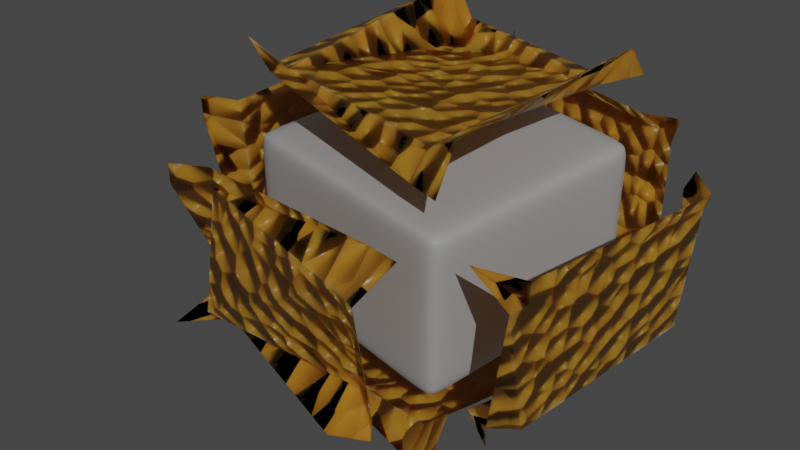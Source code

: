 # Source: Cube.blend  (saved by Blender 3.4.6; exported with 4.5.12 LTS)
import bpy
from mathutils import Matrix  # noqa: F401  (used for matrix-valued properties, if any)

bpy.ops.wm.read_factory_settings(use_empty=True)
scene = bpy.context.scene
scene.name = 'Scene'

# ---- collections
col_collection = bpy.data.collections.new('Collection'); scene.collection.children.link(col_collection)

# ---- materials (node trees are filled in below, after node groups)
mat_material = bpy.data.materials.new('Material')
mat_material.alpha_threshold = 0.0
mat_material.roughness = 0.5
mat_material.line_color = (0.0, 0.0, 0.0, 1.0)
mat_procedural_cheese = bpy.data.materials.new('Procedural Cheese')
mat_procedural_cheese.displacement_method = 'BOTH'
mat_procedural_cheese.alpha_threshold = 0.0
mat_procedural_cheese.roughness = 0.5
mat_procedural_cheese.line_color = (0.0, 0.0, 0.0, 1.0)

# ---- node groups
ng_auto_smooth = bpy.data.node_groups.new('Auto Smooth', 'GeometryNodeTree')
_s = ng_auto_smooth.interface.new_socket(name='Geometry', in_out='OUTPUT', socket_type='NodeSocketGeometry')
_s = ng_auto_smooth.interface.new_socket(name='Geometry', in_out='INPUT', socket_type='NodeSocketGeometry')
_s = ng_auto_smooth.interface.new_socket(name='Angle', in_out='INPUT', socket_type='NodeSocketFloat')
_s.subtype = 'ANGLE'
_s.min_value = 0.0
_s.max_value = 3.142
ng_auto_smooth.is_modifier = True
_N = ng_auto_smooth.nodes; _L = ng_auto_smooth.links
n0 = _N.new('NodeGroupOutput'); n0.name = 'Group Output'; n0.location = (480, -100)
n1 = _N.new('NodeGroupInput'); n1.name = 'Group Input'; n1.location = (-420, -300)
n2 = _N.new('NodeGroupInput'); n2.name = 'Group Input.001'; n2.location = (-60, -100)
n3 = _N.new('GeometryNodeSetShadeSmooth'); n3.name = 'Set Shade Smooth'; n3.location = (120, -100)
n3.domain = 'EDGE'
n4 = _N.new('GeometryNodeSetShadeSmooth'); n4.name = 'Set Shade Smooth.001'; n4.location = (300, -100)
n5 = _N.new('GeometryNodeInputMeshEdgeAngle'); n5.name = 'Edge Angle'; n5.location = (-420, -220)
n6 = _N.new('GeometryNodeInputEdgeSmooth'); n6.name = 'Is Edge Smooth'; n6.location = (-60, -160)
n7 = _N.new('GeometryNodeInputShadeSmooth'); n7.name = 'Is Face Smooth'; n7.location = (-240, -340)
n8 = _N.new('FunctionNodeBooleanMath'); n8.name = 'Boolean Math'; n8.location = (-60, -220)
n9 = _N.new('FunctionNodeCompare'); n9.name = 'Compare'; n9.location = (-240, -180)
n9.operation = 'LESS_EQUAL'
_L.new(n5.outputs[0], n9.inputs[0])
_L.new(n4.outputs[0], n0.inputs[0])
_L.new(n1.outputs[1], n9.inputs[1])
_L.new(n9.outputs[0], n8.inputs[0])
_L.new(n7.outputs[0], n8.inputs[1])
_L.new(n2.outputs[0], n3.inputs[0])
_L.new(n6.outputs[0], n3.inputs[1])
_L.new(n3.outputs[0], n4.inputs[0])
_L.new(n8.outputs[0], n3.inputs[2])
n0.is_active_output = True

# ---- material node trees
mat_material.use_nodes = True; mat_material.node_tree.nodes.clear()
_N = mat_material.node_tree.nodes; _L = mat_material.node_tree.links
n0 = _N.new('ShaderNodeOutputMaterial'); n0.name = 'Material Output'; n0.location = (300, 300)
n1 = _N.new('ShaderNodeBsdfPrincipled'); n1.name = 'Principled BSDF'; n1.location = (10, 300)
n1.distribution = 'GGX'
n1.subsurface_method = 'RANDOM_WALK_SKIN'
n1.inputs[3].default_value = 1.45
n1.inputs[27].default_value = (0.0, 0.0, 0.0, 1.0)
n1.inputs[28].default_value = 1.0
_L.new(n1.outputs[0], n0.inputs[0])
n0.is_active_output = True
mat_procedural_cheese.use_nodes = True; mat_procedural_cheese.node_tree.nodes.clear()
_N = mat_procedural_cheese.node_tree.nodes; _L = mat_procedural_cheese.node_tree.links
n0 = _N.new('ShaderNodeBsdfPrincipled'); n0.name = 'Principled BSDF'; n0.location = (31, 297)
n0.distribution = 'GGX'
n0.subsurface_method = 'RANDOM_WALK_SKIN'
n0.inputs[2].default_value = 0.3
n0.inputs[3].default_value = 1.45
n0.inputs[8].default_value = 1.0
n0.inputs[10].default_value = 0.14
n0.inputs[27].default_value = (0.0, 0.0, 0.0, 1.0)
n0.inputs[28].default_value = 1.0
n1 = _N.new('ShaderNodeValToRGB'); n1.name = 'ColorRamp'; n1.location = (-283, 199)
while len(n1.color_ramp.elements) > 1: n1.color_ramp.elements.remove(n1.color_ramp.elements[-1])
n1.color_ramp.elements[0].position = 0.0; n1.color_ramp.elements[0].color = (0.7913, 0.3515, 0.03955, 1.0)
_e = n1.color_ramp.elements.new(1.0); _e.color = (1.0, 0.5395, 0.05613, 1.0)
n2 = _N.new('ShaderNodeBump'); n2.name = 'Bump'; n2.location = (-267, -157)
n2.inputs[0].default_value = 0.03
n2.inputs[1].default_value = 1.0
n2.inputs[2].default_value = 1.0
n3 = _N.new('ShaderNodeTexNoise'); n3.name = 'Noise Texture'; n3.location = (-499, -98)
n3.inputs[3].default_value = 15.0
n4 = _N.new('ShaderNodeTexCoord'); n4.name = 'Texture Coordinate'; n4.location = (-687, 182)
n5 = _N.new('ShaderNodeDisplacement'); n5.name = 'Displacement'; n5.location = (125, -416)
n5.inputs[1].default_value = 0.0
n5.inputs[2].default_value = 1.0
n6 = _N.new('ShaderNodeOutputMaterial'); n6.name = 'Material Output'; n6.location = (385, 300)
n7 = _N.new('ShaderNodeTexVoronoi'); n7.name = 'Voronoi Texture'; n7.location = (-487, 195)
n8 = _N.new('ShaderNodeMix'); n8.name = 'Mix'; n8.location = (-139, 177)
n8.data_type = 'RGBA'
n8.inputs[0].default_value = 0.14
n8.inputs[7].default_value = (0.7991, 0.08866, 0.0, 1.0)
_L.new(n4.outputs[3], n7.inputs[0])
_L.new(n7.outputs[0], n1.inputs[0])
_L.new(n0.outputs[0], n6.inputs[0])
_L.new(n2.outputs[0], n0.inputs[5])
_L.new(n3.outputs[1], n2.inputs[3])
_L.new(n4.outputs[3], n3.inputs[0])
_L.new(n5.outputs[0], n6.inputs[2])
_L.new(n7.outputs[0], n5.inputs[0])
_L.new(n1.outputs[0], n8.inputs[6])
_L.new(n8.outputs[2], n0.inputs[0])
n6.is_active_output = True

# ---- world
world_world = bpy.data.worlds.new('World'); scene.world = world_world
world_world.use_nodes = True; world_world.node_tree.nodes.clear()
_N = world_world.node_tree.nodes; _L = world_world.node_tree.links
n0 = _N.new('ShaderNodeOutputWorld'); n0.name = 'World Output'; n0.location = (300, 300)
n1 = _N.new('ShaderNodeBackground'); n1.name = 'Background'; n1.location = (10, 300)
n1.inputs[0].default_value = (0.05088, 0.05088, 0.05088, 1.0)
_L.new(n1.outputs[0], n0.inputs[0])
n0.is_active_output = True
world_world.color = (0.05088, 0.05088, 0.05088)
world_world.use_sun_shadow = False
world_world.sun_shadow_jitter_overblur = 0.0

# ---- cameras
cam_camera = bpy.data.cameras.new('Camera')

# ---- lights
light_sun = bpy.data.lights.new('Sun', 'SUN')
light_sun.transmission_factor = 0.0
light_sun.energy = 1.0
light_sun.shadow_soft_size = 0.125

# ---- meshes
me_cube = bpy.data.meshes.new('Cube')
me_cube.from_pydata([(1.0, 1.0, 0.7), (1.0, 1.0, -0.7), (1.0, -1.0, 0.7), (1.0, -1.0, -0.7), (-1.0, 1.0, 0.7), (-1.0, 1.0, -0.7), (-1.0, -1.0, 0.7), (-1.0, -1.0, -0.7), (0.75, -1.0, -0.7), (0.75, 1.0, 0.7), (0.75, 1.0, -0.7), (0.75, -1.0, 0.7), (-0.75, 1.0, -0.7), (-0.75, -1.0, 0.7), (-0.75, -1.0, -0.7), (-0.75, 1.0, 0.7), (-1.0, -1.0, 0.525), (1.0, 1.0, 0.525), (1.0, -1.0, 0.525), (-1.0, 1.0, 0.525), (0.75, -1.0, 0.525), (0.75, 1.0, 0.525), (-0.75, 1.0, 0.525), (-0.75, -1.0, 0.525), (1.0, 1.0, -0.525), (1.0, -1.0, -0.525), (-1.0, 1.0, -0.525), (0.75, -1.0, -0.525), (0.75, 1.0, -0.525), (-0.75, 1.0, -0.525), (-0.75, -1.0, -0.525), (-1.0, -1.0, -0.525), (-1.0, -0.8322, -0.7), (1.0, -0.8322, 0.7), (0.75, -0.8322, 0.7), (0.75, -0.8322, -0.7), (-0.75, -0.8322, -0.7), (-0.75, -0.8322, 0.7), (1.0, -0.8322, 0.525), (1.0, -0.8322, -0.525), (-1.0, -0.8322, 0.7), (1.0, -0.8322, -0.7), (-1.0, -0.8322, 0.525), (-1.0, -0.8322, -0.525), (-1.0, 0.8322, 0.7), (1.0, 0.8322, -0.7), (-1.0, 0.8322, 0.525), (-1.0, 0.8322, -0.525), (-1.0, 0.8322, -0.7), (1.0, 0.8322, 0.7), (0.75, 0.8322, 0.7), (0.75, 0.8322, -0.7), (-0.75, 0.8322, -0.7), (-0.75, 0.8322, 0.7), (1.0, 0.8322, 0.525), (1.0, 0.8322, -0.525)], [], [(37, 40, 6, 13), (23, 13, 6, 16), (46, 44, 4, 19), (35, 41, 3, 8), (38, 33, 2, 18), (21, 9, 0, 17), (29, 28, 10, 12), (11, 13, 23, 20), (18, 2, 11, 20), (33, 34, 11, 2), (15, 9, 21, 22), (35, 8, 14, 36), (19, 4, 15, 22), (32, 36, 14, 7), (23, 16, 31, 30), (47, 46, 19, 26), (38, 18, 25, 39), (21, 17, 24, 28), (18, 20, 27, 25), (22, 21, 28, 29), (19, 22, 29, 26), (20, 23, 30, 27), (37, 13, 11, 34), (5, 26, 29, 12), (3, 25, 27, 8), (27, 30, 14, 8), (10, 28, 24, 1), (41, 39, 25, 3), (48, 47, 26, 5), (14, 30, 31, 7), (7, 31, 43, 32), (31, 16, 42, 43), (16, 6, 40, 42), (41, 35, 51, 45), (49, 33, 38, 54), (50, 34, 33, 49), (51, 35, 36, 52), (52, 36, 32, 48), (54, 38, 39, 55), (53, 37, 34, 50), (55, 39, 41, 45), (43, 47, 48, 32), (40, 37, 53, 44), (1, 24, 55, 45), (15, 53, 50, 9), (17, 54, 55, 24), (5, 12, 52, 48), (10, 51, 52, 12), (0, 9, 50, 49), (17, 0, 49, 54), (10, 1, 45, 51), (15, 4, 44, 53), (42, 46, 47, 43), (40, 44, 46, 42)])
me_cube.polygons.foreach_set('use_smooth', [True] * 54)
_uv = me_cube.uv_layers.new(name='UVMap')
_uv.uv.foreach_set('vector', [0.3952, 0.258, 0.364, 0.2581, 0.3639, 0.2503, 0.3952, 0.2502, 0.3951, 0.219, 0.3952, 0.2502, 0.3639, 0.2503, 0.3639, 0.2191, 0.3568, 0.5316, 0.3568, 0.5003, 0.3646, 0.5003, 0.3646, 0.5316, 0.5846, 0.992, 0.6158, 0.9919, 0.6158, 0.9997, 0.5846, 0.9998, 0.8568, 0.5303, 0.8568, 0.4991, 0.8646, 0.4991, 0.8646, 0.5303, 0.5834, 0.531, 0.5833, 0.4998, 0.6146, 0.4997, 0.6146, 0.5309, 0.3964, 0.719, 0.5839, 0.7185, 0.5839, 0.7498, 0.3964, 0.7502, 0.5827, 0.2498, 0.3952, 0.2502, 0.3951, 0.219, 0.5826, 0.2185, 0.6139, 0.2184, 0.6139, 0.2497, 0.5827, 0.2498, 0.5826, 0.2185, 0.614, 0.2575, 0.5827, 0.2576, 0.5827, 0.2498, 0.6139, 0.2497, 0.3958, 0.5002, 0.5833, 0.4998, 0.5834, 0.531, 0.3959, 0.5315, 0.5846, 0.992, 0.5846, 0.9998, 0.3971, 1.0, 0.3971, 0.9924, 0.3646, 0.5316, 0.3646, 0.5003, 0.3958, 0.5002, 0.3959, 0.5315, 0.3658, 0.9925, 0.3971, 0.9924, 0.3971, 1.0, 0.3658, 1.0, 0.3951, 0.219, 0.3639, 0.2191, 0.3634, 0.03157, 0.3946, 0.03149, 0.3573, 0.7191, 0.3568, 0.5316, 0.3646, 0.5316, 0.3651, 0.7191, 0.8568, 0.5303, 0.8646, 0.5303, 0.8651, 0.7178, 0.8573, 0.7178, 0.5834, 0.531, 0.6146, 0.5309, 0.6151, 0.7184, 0.5839, 0.7185, 0.6139, 0.2184, 0.5826, 0.2185, 0.5821, 0.03102, 0.6134, 0.03094, 0.3959, 0.5315, 0.5834, 0.531, 0.5839, 0.7185, 0.3964, 0.719, 0.3646, 0.5316, 0.3959, 0.5315, 0.3964, 0.719, 0.3651, 0.7191, 0.5826, 0.2185, 0.3951, 0.219, 0.3946, 0.03149, 0.5821, 0.03102, 0.3952, 0.258, 0.3952, 0.2502, 0.5827, 0.2498, 0.5827, 0.2576, 0.3652, 0.7503, 0.3651, 0.7191, 0.3964, 0.719, 0.3964, 0.7502, 0.6133, -0.000313, 0.6134, 0.03094, 0.5821, 0.03102, 0.5821, -0.0002344, 0.5821, 0.03102, 0.3946, 0.03149, 0.3946, 0.0002375, 0.5821, -0.0002344, 0.5839, 0.7498, 0.5839, 0.7185, 0.6151, 0.7184, 0.6152, 0.7497, 0.8574, 0.7491, 0.8573, 0.7178, 0.8651, 0.7178, 0.8652, 0.7491, 0.3574, 0.7503, 0.3573, 0.7191, 0.3651, 0.7191, 0.3652, 0.7503, 0.3946, 0.0002375, 0.3946, 0.03149, 0.3634, 0.03157, 0.3633, 0.0003161, 0.1152, 0.7509, 0.1151, 0.7197, 0.1229, 0.7197, 0.123, 0.7509, 0.1151, 0.7197, 0.1146, 0.5322, 0.1225, 0.5322, 0.1229, 0.7197, 0.1146, 0.5322, 0.1146, 0.5009, 0.1224, 0.5009, 0.1225, 0.5322, 0.6158, 0.9919, 0.5846, 0.992, 0.584, 0.7576, 0.6152, 0.7575, 0.6224, 0.4997, 0.8568, 0.4991, 0.8568, 0.5303, 0.6225, 0.5309, 0.5833, 0.492, 0.5827, 0.2576, 0.614, 0.2575, 0.6145, 0.4919, 0.584, 0.7576, 0.5846, 0.992, 0.3971, 0.9924, 0.3965, 0.758, 0.3965, 0.758, 0.3971, 0.9924, 0.3658, 0.9925, 0.3652, 0.7581, 0.6225, 0.5309, 0.8568, 0.5303, 0.8573, 0.7178, 0.6229, 0.7184, 0.3958, 0.4924, 0.3952, 0.258, 0.5827, 0.2576, 0.5833, 0.492, 0.6229, 0.7184, 0.8573, 0.7178, 0.8574, 0.7491, 0.623, 0.7497, 0.1229, 0.7197, 0.3573, 0.7191, 0.3574, 0.7503, 0.123, 0.7509, 0.364, 0.2581, 0.3952, 0.258, 0.3958, 0.4924, 0.3645, 0.4925, 0.6152, 0.7497, 0.6151, 0.7184, 0.6229, 0.7184, 0.623, 0.7497, 0.3958, 0.5002, 0.3958, 0.4924, 0.5833, 0.492, 0.5833, 0.4998, 0.6146, 0.5309, 0.6225, 0.5309, 0.6229, 0.7184, 0.6151, 0.7184, 0.3652, 0.7503, 0.3964, 0.7502, 0.3965, 0.758, 0.3652, 0.7581, 0.5839, 0.7498, 0.584, 0.7576, 0.3965, 0.758, 0.3964, 0.7502, 0.6146, 0.4997, 0.5833, 0.4998, 0.5833, 0.492, 0.6145, 0.4919, 0.6146, 0.5309, 0.6146, 0.4997, 0.6224, 0.4997, 0.6225, 0.5309, 0.5839, 0.7498, 0.6152, 0.7497, 0.6152, 0.7575, 0.584, 0.7576, 0.3958, 0.5002, 0.3646, 0.5003, 0.3645, 0.4925, 0.3958, 0.4924, 0.1225, 0.5322, 0.3568, 0.5316, 0.3573, 0.7191, 0.1229, 0.7197, 0.1224, 0.5009, 0.3568, 0.5003, 0.3568, 0.5316, 0.1225, 0.5322])
me_cube.materials.append(mat_material)
me_cube.use_mirror_vertex_groups = False
me_cube.update()
me_cube_001 = bpy.data.meshes.new('Cube.001')
me_cube_001.from_pydata([(1.0, 1.0, 0.7), (1.0, 1.0, -0.7), (1.0, -1.0, 0.7), (1.0, -1.0, -0.7), (-1.0, 1.0, 0.7), (-1.0, 1.0, -0.7), (-1.0, -1.0, 0.7), (-1.0, -1.0, -0.7), (0.75, -1.0, -0.7), (0.75, 1.0, 0.7), (0.75, 1.0, -0.7), (0.75, -1.0, 0.7), (-0.75, 1.0, -0.7), (-0.75, -1.0, 0.7), (-0.75, -1.0, -0.7), (-0.75, 1.0, 0.7), (-1.0, -1.0, 0.525), (1.0, 1.0, 0.525), (1.0, -1.0, 0.525), (-1.0, 1.0, 0.525), (0.75, -1.0, 0.525), (0.75, 1.0, 0.525), (-0.75, 1.0, 0.525), (-0.75, -1.0, 0.525), (1.0, 1.0, -0.525), (1.0, -1.0, -0.525), (-1.0, 1.0, -0.525), (0.75, -1.0, -0.525), (0.75, 1.0, -0.525), (-0.75, 1.0, -0.525), (-0.75, -1.0, -0.525), (-1.0, -1.0, -0.525), (-1.0, -0.8322, -0.7), (1.0, -0.8322, 0.7), (0.75, -0.8322, 0.7), (0.75, -0.8322, -0.7), (-0.75, -0.8322, -0.7), (-0.75, -0.8322, 0.7), (1.0, -0.8322, 0.525), (1.0, -0.8322, -0.525), (-1.0, -0.8322, 0.7), (1.0, -0.8322, -0.7), (-1.0, -0.8322, 0.525), (-1.0, -0.8322, -0.525), (-1.0, 0.8322, 0.7), (1.0, 0.8322, -0.7), (-1.0, 0.8322, 0.525), (-1.0, 0.8322, -0.525), (-1.0, 0.8322, -0.7), (1.0, 0.8322, 0.7), (0.75, 0.8322, 0.7), (0.75, 0.8322, -0.7), (-0.75, 0.8322, -0.7), (-0.75, 0.8322, 0.7), (1.0, 0.8322, 0.525), (1.0, 0.8322, -0.525)], [], [(37, 40, 6, 13), (23, 13, 6, 16), (46, 44, 4, 19), (35, 41, 3, 8), (38, 33, 2, 18), (21, 9, 0, 17), (29, 28, 10, 12), (11, 13, 23, 20), (18, 2, 11, 20), (33, 34, 11, 2), (15, 9, 21, 22), (35, 8, 14, 36), (19, 4, 15, 22), (32, 36, 14, 7), (23, 16, 31, 30), (47, 46, 19, 26), (38, 18, 25, 39), (21, 17, 24, 28), (18, 20, 27, 25), (22, 21, 28, 29), (19, 22, 29, 26), (20, 23, 30, 27), (37, 13, 11, 34), (5, 26, 29, 12), (3, 25, 27, 8), (27, 30, 14, 8), (10, 28, 24, 1), (41, 39, 25, 3), (48, 47, 26, 5), (14, 30, 31, 7), (7, 31, 43, 32), (31, 16, 42, 43), (16, 6, 40, 42), (41, 35, 51, 45), (49, 33, 38, 54), (50, 34, 33, 49), (51, 35, 36, 52), (52, 36, 32, 48), (54, 38, 39, 55), (53, 37, 34, 50), (55, 39, 41, 45), (43, 47, 48, 32), (40, 37, 53, 44), (1, 24, 55, 45), (15, 53, 50, 9), (17, 54, 55, 24), (5, 12, 52, 48), (10, 51, 52, 12), (0, 9, 50, 49), (17, 0, 49, 54), (10, 1, 45, 51), (15, 4, 44, 53), (42, 46, 47, 43), (40, 44, 46, 42)])
me_cube_001.polygons.foreach_set('use_smooth', [True] * 54)
_uv = me_cube_001.uv_layers.new(name='UVMap')
_uv.uv.foreach_set('vector', [0.3952, 0.258, 0.364, 0.2581, 0.3639, 0.2503, 0.3952, 0.2502, 0.3951, 0.219, 0.3952, 0.2502, 0.3639, 0.2503, 0.3639, 0.2191, 0.3568, 0.5316, 0.3568, 0.5003, 0.3646, 0.5003, 0.3646, 0.5316, 0.5846, 0.992, 0.6158, 0.9919, 0.6158, 0.9997, 0.5846, 0.9998, 0.8568, 0.5303, 0.8568, 0.4991, 0.8646, 0.4991, 0.8646, 0.5303, 0.5834, 0.531, 0.5833, 0.4998, 0.6146, 0.4997, 0.6146, 0.5309, 0.3964, 0.719, 0.5839, 0.7185, 0.5839, 0.7498, 0.3964, 0.7502, 0.5827, 0.2498, 0.3952, 0.2502, 0.3951, 0.219, 0.5826, 0.2185, 0.6139, 0.2184, 0.6139, 0.2497, 0.5827, 0.2498, 0.5826, 0.2185, 0.614, 0.2575, 0.5827, 0.2576, 0.5827, 0.2498, 0.6139, 0.2497, 0.3958, 0.5002, 0.5833, 0.4998, 0.5834, 0.531, 0.3959, 0.5315, 0.5846, 0.992, 0.5846, 0.9998, 0.3971, 1.0, 0.3971, 0.9924, 0.3646, 0.5316, 0.3646, 0.5003, 0.3958, 0.5002, 0.3959, 0.5315, 0.3658, 0.9925, 0.3971, 0.9924, 0.3971, 1.0, 0.3658, 1.0, 0.3951, 0.219, 0.3639, 0.2191, 0.3634, 0.03157, 0.3946, 0.03149, 0.3573, 0.7191, 0.3568, 0.5316, 0.3646, 0.5316, 0.3651, 0.7191, 0.8568, 0.5303, 0.8646, 0.5303, 0.8651, 0.7178, 0.8573, 0.7178, 0.5834, 0.531, 0.6146, 0.5309, 0.6151, 0.7184, 0.5839, 0.7185, 0.6139, 0.2184, 0.5826, 0.2185, 0.5821, 0.03102, 0.6134, 0.03094, 0.3959, 0.5315, 0.5834, 0.531, 0.5839, 0.7185, 0.3964, 0.719, 0.3646, 0.5316, 0.3959, 0.5315, 0.3964, 0.719, 0.3651, 0.7191, 0.5826, 0.2185, 0.3951, 0.219, 0.3946, 0.03149, 0.5821, 0.03102, 0.3952, 0.258, 0.3952, 0.2502, 0.5827, 0.2498, 0.5827, 0.2576, 0.3652, 0.7503, 0.3651, 0.7191, 0.3964, 0.719, 0.3964, 0.7502, 0.6133, -0.000313, 0.6134, 0.03094, 0.5821, 0.03102, 0.5821, -0.0002344, 0.5821, 0.03102, 0.3946, 0.03149, 0.3946, 0.0002375, 0.5821, -0.0002344, 0.5839, 0.7498, 0.5839, 0.7185, 0.6151, 0.7184, 0.6152, 0.7497, 0.8574, 0.7491, 0.8573, 0.7178, 0.8651, 0.7178, 0.8652, 0.7491, 0.3574, 0.7503, 0.3573, 0.7191, 0.3651, 0.7191, 0.3652, 0.7503, 0.3946, 0.0002375, 0.3946, 0.03149, 0.3634, 0.03157, 0.3633, 0.0003161, 0.1152, 0.7509, 0.1151, 0.7197, 0.1229, 0.7197, 0.123, 0.7509, 0.1151, 0.7197, 0.1146, 0.5322, 0.1225, 0.5322, 0.1229, 0.7197, 0.1146, 0.5322, 0.1146, 0.5009, 0.1224, 0.5009, 0.1225, 0.5322, 0.6158, 0.9919, 0.5846, 0.992, 0.584, 0.7576, 0.6152, 0.7575, 0.6224, 0.4997, 0.8568, 0.4991, 0.8568, 0.5303, 0.6225, 0.5309, 0.5833, 0.492, 0.5827, 0.2576, 0.614, 0.2575, 0.6145, 0.4919, 0.584, 0.7576, 0.5846, 0.992, 0.3971, 0.9924, 0.3965, 0.758, 0.3965, 0.758, 0.3971, 0.9924, 0.3658, 0.9925, 0.3652, 0.7581, 0.6225, 0.5309, 0.8568, 0.5303, 0.8573, 0.7178, 0.6229, 0.7184, 0.3958, 0.4924, 0.3952, 0.258, 0.5827, 0.2576, 0.5833, 0.492, 0.6229, 0.7184, 0.8573, 0.7178, 0.8574, 0.7491, 0.623, 0.7497, 0.1229, 0.7197, 0.3573, 0.7191, 0.3574, 0.7503, 0.123, 0.7509, 0.364, 0.2581, 0.3952, 0.258, 0.3958, 0.4924, 0.3645, 0.4925, 0.6152, 0.7497, 0.6151, 0.7184, 0.6229, 0.7184, 0.623, 0.7497, 0.3958, 0.5002, 0.3958, 0.4924, 0.5833, 0.492, 0.5833, 0.4998, 0.6146, 0.5309, 0.6225, 0.5309, 0.6229, 0.7184, 0.6151, 0.7184, 0.3652, 0.7503, 0.3964, 0.7502, 0.3965, 0.758, 0.3652, 0.7581, 0.5839, 0.7498, 0.584, 0.7576, 0.3965, 0.758, 0.3964, 0.7502, 0.6146, 0.4997, 0.5833, 0.4998, 0.5833, 0.492, 0.6145, 0.4919, 0.6146, 0.5309, 0.6146, 0.4997, 0.6224, 0.4997, 0.6225, 0.5309, 0.5839, 0.7498, 0.6152, 0.7497, 0.6152, 0.7575, 0.584, 0.7576, 0.3958, 0.5002, 0.3646, 0.5003, 0.3645, 0.4925, 0.3958, 0.4924, 0.1225, 0.5322, 0.3568, 0.5316, 0.3573, 0.7191, 0.1229, 0.7197, 0.1224, 0.5009, 0.3568, 0.5003, 0.3568, 0.5316, 0.1225, 0.5322])
me_cube_001.materials.append(mat_procedural_cheese)
me_cube_001.use_mirror_vertex_groups = False
me_cube_001.update()

# ---- objects
ob_cube = bpy.data.objects.new('Cube', me_cube)
ob_cheese = bpy.data.objects.new('Cheese', me_cube_001)
ob_camera = bpy.data.objects.new('Camera', cam_camera)
ob_sun = bpy.data.objects.new('Sun', light_sun)

# ---- transforms, parenting, visibility, modifiers, constraints
ob_cube.location = (0.0, 0.0, 0.0)
ob_cube.lock_rotations_4d = False
ob_cube.empty_display_type = 'ARROWS'
ob_cube.lineart.crease_threshold = 0.0
_m = ob_cube.modifiers.new('Subdivision', 'SUBSURF')
ob_cheese.location = (0.0, 0.0, 0.0)
ob_cheese.lock_rotations_4d = False
ob_cheese.empty_display_type = 'ARROWS'
ob_cheese.lineart.crease_threshold = 0.0
_m = ob_cheese.modifiers.new('Auto Smooth', 'NODES')
_m.node_group = ng_auto_smooth
_gi = [s.identifier for s in ng_auto_smooth.interface.items_tree if s.item_type == 'SOCKET' and s.in_out == 'INPUT']
_m[_gi[1]] = 0.5236  # Angle
ob_camera.location = (-5.28, 4.994, 4.738)
ob_camera.rotation_euler = (0.983, 2.896e-07, -2.284)
ob_sun.location = (-3.779, -1.159, 3.109)
ob_sun.rotation_euler = (0.3646, 0.7783, -3.192)

# ---- collection membership
col_collection.objects.link(ob_cube)
col_collection.objects.link(ob_cheese)
col_collection.objects.link(ob_camera)
col_collection.objects.link(ob_sun)

# ---- scene / render settings (as saved in the file)
scene.camera = ob_camera
scene.frame_start = 1; scene.frame_end = 250; scene.frame_set(0)
scene.render.engine = 'CYCLES'
scene.cycles.sampling_pattern = 'TABULATED_SOBOL'
scene.cycles.use_light_tree = False
scene.view_settings.view_transform = 'Filmic'
bpy.context.view_layer.update()
